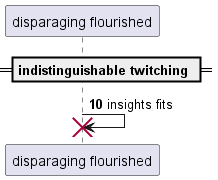

The diagram above was rendered by PlantUML. Its source (embedded in the PNG):
@startuml
participant "disparaging flourished" as 0
== indistinguishable twitching ==
autonumber 10 0
0 -> 0!! : insights fits
@enduml